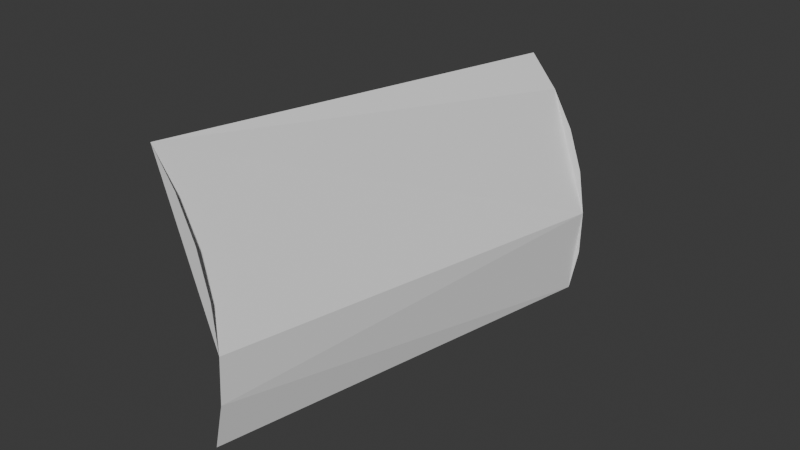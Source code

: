 # Source: SandWaterfall_01.blend  (saved by Blender 4.2.66; exported with 4.5.12 LTS)
import bpy
from mathutils import Matrix  # noqa: F401  (used for matrix-valued properties, if any)

bpy.ops.wm.read_factory_settings(use_empty=True)
scene = bpy.context.scene
scene.name = 'Scene'

# ---- collections
col_collection = bpy.data.collections.new('Collection'); scene.collection.children.link(col_collection)

# ---- world
world_world = bpy.data.worlds.new('World'); scene.world = world_world
world_world.use_nodes = True; world_world.node_tree.nodes.clear()
_N = world_world.node_tree.nodes; _L = world_world.node_tree.links
n0 = _N.new('ShaderNodeOutputWorld'); n0.name = 'World Output'; n0.location = (300, 300)
n1 = _N.new('ShaderNodeBackground'); n1.name = 'Background'; n1.location = (10, 300)
n1.inputs[0].default_value = (0.05088, 0.05088, 0.05088, 1.0)
_L.new(n1.outputs[0], n0.inputs[0])
n0.is_active_output = True
world_world.color = (0.05088, 0.05088, 0.05088)
world_world.sun_shadow_jitter_overblur = 0.0

# ---- meshes
me_cylinder = bpy.data.meshes.new('Cylinder')
me_cylinder.from_pydata([(1.274, -0.1753, -1.053), (1.484, -0.142, 0.9357), (1.123, -0.2983, -1.035), (1.333, -0.265, 0.9537), (0.9504, -0.3892, -1.015), (1.16, -0.3559, 0.9734), (0.7634, -0.4445, -0.9946), (0.9733, -0.4112, 0.9941), (0.5693, -0.4621, -0.9738), (0.7791, -0.4288, 1.015), (0.3754, -0.4412, -0.9537), (0.5853, -0.4079, 1.035), (0.1892, -0.3827, -0.935), (0.3991, -0.3494, 1.054)], [], [(0, 1, 3, 5, 7, 9, 11, 13, 12, 10, 8, 6, 4, 2)])
_uv = me_cylinder.uv_layers.new(name='UVMap')
_uv.uv.foreach_set('vector', [0.7812, 0.5, 0.7812, 1.0, 0.75, 1.0, 0.7188, 1.0, 0.6875, 1.0, 0.6562, 1.0, 0.625, 1.0, 0.5938, 1.0, 0.5938, 0.5, 0.625, 0.5, 0.6562, 0.5, 0.6875, 0.5, 0.7188, 0.5, 0.75, 0.5])
me_cylinder.update()

# ---- objects
ob_cylinder = bpy.data.objects.new('Cylinder', me_cylinder)

# ---- transforms, parenting, visibility, modifiers, constraints
ob_cylinder.location = (0.0, 0.1569, 1.227)
ob_cylinder.rotation_euler = (-1.507, 1.058, -0.02662)

# ---- collection membership
col_collection.objects.link(ob_cylinder)

# ---- scene / render settings (as saved in the file)
scene.frame_start = 1; scene.frame_end = 250; scene.frame_set(1)
scene.render.engine = 'BLENDER_EEVEE_NEXT'
bpy.context.view_layer.update()

# ---- added for rendering (the .blend has no active camera and no usable light): camera, sun
cam_auto = bpy.data.cameras.new('AutoCamera')
cam_auto.lens = 50.0
cam_auto.sensor_width = 36.0
cam_auto.clip_end = 1000.0
ob_auto_camera = bpy.data.objects.new('AutoCamera', cam_auto)
scene.collection.objects.link(ob_auto_camera)
ob_auto_camera.location = (3.2219, -2.93945, 2.68508)
ob_auto_camera.rotation_euler = (1.09748, -7.21219e-08, 0.694738)
scene.camera = ob_auto_camera
light_auto_sun = bpy.data.lights.new('AutoSun', 'SUN')
light_auto_sun.energy = 3.0
light_auto_sun.angle = 0.0523599
ob_auto_sun = bpy.data.objects.new('AutoSun', light_auto_sun)
scene.collection.objects.link(ob_auto_sun)
ob_auto_sun.rotation_euler = (0.872665, 0.174533, 0.523599)
bpy.context.view_layer.update()
